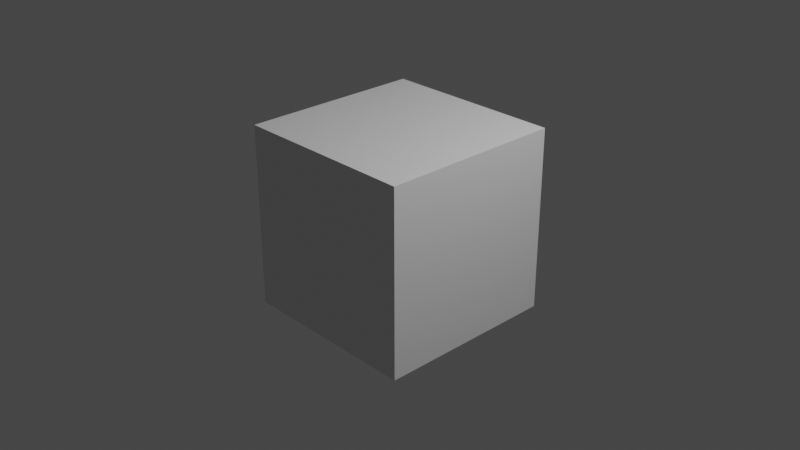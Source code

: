 # Source: examples.blend  (saved by Blender 2.90.8; exported with 4.5.12 LTS)
import bpy
from mathutils import Matrix  # noqa: F401  (used for matrix-valued properties, if any)

bpy.ops.wm.read_factory_settings(use_empty=True)
scene = bpy.context.scene
scene.name = 'Scene'

# ---- collections
col_collection = bpy.data.collections.new('Collection'); scene.collection.children.link(col_collection)

# ---- materials (node trees are filled in below, after node groups)
mat_material = bpy.data.materials.new('Material')
mat_material.alpha_threshold = 0.0
mat_material.use_transparent_shadow = False
mat_material.line_color = (0.0, 0.0, 0.0, 1.0)

# ---- material node trees
mat_material.use_nodes = True; mat_material.node_tree.nodes.clear()
_N = mat_material.node_tree.nodes; _L = mat_material.node_tree.links
n0 = _N.new('ShaderNodeOutputMaterial'); n0.name = 'Material Output'; n0.location = (300, 300)
n1 = _N.new('ShaderNodeBsdfPrincipled'); n1.name = 'Principled BSDF'; n1.location = (10, 300)
n1.distribution = 'GGX'
n1.subsurface_method = 'BURLEY'
n1.inputs[2].default_value = 0.4
n1.inputs[3].default_value = 1.45
n1.inputs[27].default_value = (0.0, 0.0, 0.0, 1.0)
n1.inputs[28].default_value = 1.0
_L.new(n1.outputs[0], n0.inputs[0])
n0.is_active_output = True

# ---- world
world_world = bpy.data.worlds.new('World'); scene.world = world_world
world_world.use_nodes = True; world_world.node_tree.nodes.clear()
_N = world_world.node_tree.nodes; _L = world_world.node_tree.links
n0 = _N.new('ShaderNodeOutputWorld'); n0.name = 'World Output'; n0.location = (300, 300)
n1 = _N.new('ShaderNodeBackground'); n1.name = 'Background'; n1.location = (10, 300)
n1.inputs[0].default_value = (0.05088, 0.05088, 0.05088, 1.0)
_L.new(n1.outputs[0], n0.inputs[0])
n0.is_active_output = True
world_world.color = (0.05088, 0.05088, 0.05088)
world_world.use_sun_shadow = False
world_world.sun_shadow_jitter_overblur = 0.0

# ---- cameras
cam_camera = bpy.data.cameras.new('Camera')
cam_camera.clip_end = 100.0
cam_camera.ortho_scale = 7.314

# ---- lights
light_light = bpy.data.lights.new('Light', 'POINT')
light_light.transmission_factor = 0.0
light_light.energy = 1000.0
light_light.shadow_soft_size = 0.1
light_light.shadow_maximum_resolution = 0.006
light_light.use_absolute_resolution = True

# ---- meshes
me_cube = bpy.data.meshes.new('Cube')
me_cube.from_pydata([(1.0, 1.0, 1.0), (1.0, 1.0, -1.0), (1.0, -1.0, 1.0), (1.0, -1.0, -1.0), (-1.0, 1.0, 1.0), (-1.0, 1.0, -1.0), (-1.0, -1.0, 1.0), (-1.0, -1.0, -1.0)], [], [(0, 4, 6, 2), (3, 2, 6, 7), (7, 6, 4, 5), (5, 1, 3, 7), (1, 0, 2, 3), (5, 4, 0, 1)])
_uv = me_cube.uv_layers.new(name='UVMap')
_uv.uv.foreach_set('vector', [0.625, 0.5, 0.875, 0.5, 0.875, 0.75, 0.625, 0.75, 0.375, 0.75, 0.625, 0.75, 0.625, 1.0, 0.375, 1.0, 0.375, 0.0, 0.625, 0.0, 0.625, 0.25, 0.375, 0.25, 0.125, 0.5, 0.375, 0.5, 0.375, 0.75, 0.125, 0.75, 0.375, 0.5, 0.625, 0.5, 0.625, 0.75, 0.375, 0.75, 0.375, 0.25, 0.625, 0.25, 0.625, 0.5, 0.375, 0.5])
me_cube.materials.append(mat_material)
me_cube.use_remesh_preserve_volume = False
me_cube.use_remesh_preserve_attributes = False
me_cube.use_mirror_vertex_groups = False
me_cube.update()

# ---- objects
ob_cube = bpy.data.objects.new('Cube', me_cube)
ob_light = bpy.data.objects.new('Light', light_light)
ob_camera = bpy.data.objects.new('Camera', cam_camera)

# ---- transforms, parenting, visibility, modifiers, constraints
ob_cube.location = (0.0, 0.0, 0.0)
ob_cube.lock_rotations_4d = False
ob_cube.empty_display_type = 'ARROWS'
ob_cube.show_name = True
ob_cube.lineart.crease_threshold = 0.0
ob_light.location = (4.076, 1.005, 5.904)
ob_light.rotation_euler = (0.6503, 0.05522, 1.866)
ob_light.lock_rotations_4d = False
ob_light.empty_display_type = 'ARROWS'
ob_light.color = (0.0, 0.0, 0.0, 0.0)
ob_light.lineart.crease_threshold = 0.0
ob_camera.location = (7.359, -6.926, 4.958)
ob_camera.rotation_euler = (1.109, 0.0, 0.8149)
ob_camera.lock_rotations_4d = False
ob_camera.empty_display_type = 'ARROWS'
ob_camera.color = (0.0, 0.0, 0.0, 0.0)
ob_camera.display_type = 'WIRE'
ob_camera.lineart.crease_threshold = 0.0

# ---- collection membership
col_collection.objects.link(ob_cube)
col_collection.objects.link(ob_light)
col_collection.objects.link(ob_camera)

# ---- scene / render settings (as saved in the file)
scene.camera = ob_camera
scene.frame_start = 1; scene.frame_end = 250; scene.frame_set(2)
scene.render.engine = 'BLENDER_EEVEE_NEXT'
scene.cycles.use_denoising = False
scene.cycles.samples = 128
scene.cycles.sampling_pattern = 'TABULATED_SOBOL'
scene.cycles.use_adaptive_sampling = False
scene.cycles.use_light_tree = False
scene.view_settings.view_transform = 'Filmic'
bpy.context.view_layer.update()

